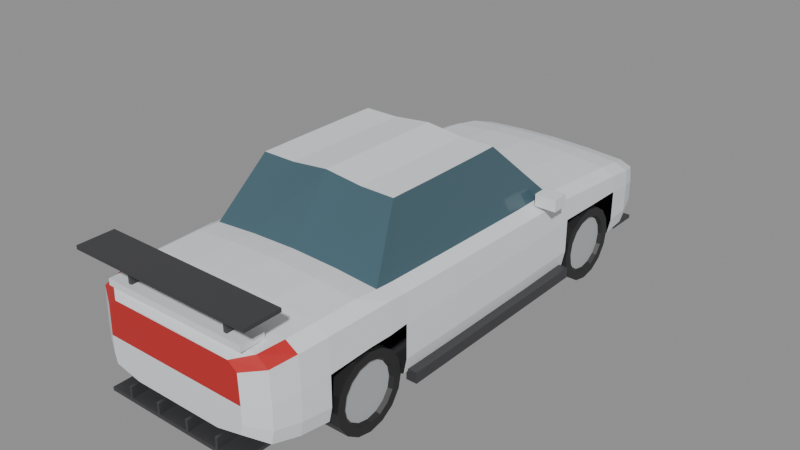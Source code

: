 # Source: sedan_template.blend  (saved by Blender 5.2.45; exported with 4.5.12 LTS)
import bpy
from mathutils import Matrix  # noqa: F401  (used for matrix-valued properties, if any)

bpy.ops.wm.read_factory_settings(use_empty=True)
scene = bpy.context.scene
scene.name = 'Scene'

# ---- collections
col_shape = bpy.data.collections.new('SHAPE'); scene.collection.children.link(col_shape)
col_wheels = bpy.data.collections.new('WHEELS'); scene.collection.children.link(col_wheels)
col_sockets = bpy.data.collections.new('SOCKETS'); scene.collection.children.link(col_sockets)
col_mods = bpy.data.collections.new('MODS'); scene.collection.children.link(col_mods)

# ---- materials (node trees are filled in below, after node groups)
mat_paint = bpy.data.materials.new('paint')
mat_paint.diffuse_color = (0.8, 0.82, 0.85, 1.0)
mat_glass = bpy.data.materials.new('glass')
mat_glass.diffuse_color = (0.06, 0.12, 0.15, 1.0)
mat_plastic = bpy.data.materials.new('plastic')
mat_plastic.diffuse_color = (0.05, 0.05, 0.055, 1.0)
mat_light_f = bpy.data.materials.new('light_F')
mat_light_f.diffuse_color = (0.9, 0.92, 0.95, 1.0)
mat_light_r = bpy.data.materials.new('light_R')
mat_light_r.diffuse_color = (0.55, 0.02, 0.02, 1.0)
mat_chrome = bpy.data.materials.new('chrome')
mat_chrome.diffuse_color = (0.6, 0.62, 0.65, 1.0)
mat_tyre = bpy.data.materials.new('tyre')
mat_tyre.diffuse_color = (0.02, 0.02, 0.02, 1.0)
mat_rim = bpy.data.materials.new('rim')
mat_rim.diffuse_color = (0.45, 0.46, 0.48, 1.0)

# ---- material node trees
mat_paint.use_nodes = True; mat_paint.node_tree.nodes.clear()
_N = mat_paint.node_tree.nodes; _L = mat_paint.node_tree.links
n0 = _N.new('ShaderNodeBsdfPrincipled'); n0.name = 'Principled BSDF'; n0.location = (-200, 100)
n0.inputs[0].default_value = (0.8, 0.82, 0.85, 1.0)
n0.inputs[10].default_value = 0.005
n1 = _N.new('ShaderNodeOutputMaterial'); n1.name = 'Material Output'; n1.location = (200, 100)
_L.new(n0.outputs[0], n1.inputs[0])
n1.is_active_output = True
mat_glass.use_nodes = True; mat_glass.node_tree.nodes.clear()
_N = mat_glass.node_tree.nodes; _L = mat_glass.node_tree.links
n0 = _N.new('ShaderNodeBsdfPrincipled'); n0.name = 'Principled BSDF'; n0.location = (-200, 100)
n0.inputs[0].default_value = (0.06, 0.12, 0.15, 1.0)
n0.inputs[2].default_value = 0.08
n0.inputs[10].default_value = 0.005
n1 = _N.new('ShaderNodeOutputMaterial'); n1.name = 'Material Output'; n1.location = (200, 100)
_L.new(n0.outputs[0], n1.inputs[0])
n1.is_active_output = True
mat_plastic.use_nodes = True; mat_plastic.node_tree.nodes.clear()
_N = mat_plastic.node_tree.nodes; _L = mat_plastic.node_tree.links
n0 = _N.new('ShaderNodeBsdfPrincipled'); n0.name = 'Principled BSDF'; n0.location = (-200, 100)
n0.inputs[0].default_value = (0.05, 0.05, 0.055, 1.0)
n0.inputs[10].default_value = 0.005
n1 = _N.new('ShaderNodeOutputMaterial'); n1.name = 'Material Output'; n1.location = (200, 100)
_L.new(n0.outputs[0], n1.inputs[0])
n1.is_active_output = True
mat_light_f.use_nodes = True; mat_light_f.node_tree.nodes.clear()
_N = mat_light_f.node_tree.nodes; _L = mat_light_f.node_tree.links
n0 = _N.new('ShaderNodeBsdfPrincipled'); n0.name = 'Principled BSDF'; n0.location = (-200, 100)
n0.inputs[0].default_value = (0.9, 0.92, 0.95, 1.0)
n0.inputs[10].default_value = 0.005
n1 = _N.new('ShaderNodeOutputMaterial'); n1.name = 'Material Output'; n1.location = (200, 100)
_L.new(n0.outputs[0], n1.inputs[0])
n1.is_active_output = True
mat_light_r.use_nodes = True; mat_light_r.node_tree.nodes.clear()
_N = mat_light_r.node_tree.nodes; _L = mat_light_r.node_tree.links
n0 = _N.new('ShaderNodeBsdfPrincipled'); n0.name = 'Principled BSDF'; n0.location = (-200, 100)
n0.inputs[0].default_value = (0.55, 0.02, 0.02, 1.0)
n0.inputs[10].default_value = 0.005
n1 = _N.new('ShaderNodeOutputMaterial'); n1.name = 'Material Output'; n1.location = (200, 100)
_L.new(n0.outputs[0], n1.inputs[0])
n1.is_active_output = True
mat_chrome.use_nodes = True; mat_chrome.node_tree.nodes.clear()
_N = mat_chrome.node_tree.nodes; _L = mat_chrome.node_tree.links
n0 = _N.new('ShaderNodeBsdfPrincipled'); n0.name = 'Principled BSDF'; n0.location = (-200, 100)
n0.inputs[0].default_value = (0.6, 0.62, 0.65, 1.0)
n0.inputs[2].default_value = 0.08
n0.inputs[10].default_value = 0.005
n1 = _N.new('ShaderNodeOutputMaterial'); n1.name = 'Material Output'; n1.location = (200, 100)
_L.new(n0.outputs[0], n1.inputs[0])
n1.is_active_output = True
mat_tyre.use_nodes = True; mat_tyre.node_tree.nodes.clear()
_N = mat_tyre.node_tree.nodes; _L = mat_tyre.node_tree.links
n0 = _N.new('ShaderNodeBsdfPrincipled'); n0.name = 'Principled BSDF'; n0.location = (-200, 100)
n0.inputs[0].default_value = (0.02, 0.02, 0.02, 1.0)
n0.inputs[10].default_value = 0.005
n1 = _N.new('ShaderNodeOutputMaterial'); n1.name = 'Material Output'; n1.location = (200, 100)
_L.new(n0.outputs[0], n1.inputs[0])
n1.is_active_output = True
mat_rim.use_nodes = True; mat_rim.node_tree.nodes.clear()
_N = mat_rim.node_tree.nodes; _L = mat_rim.node_tree.links
n0 = _N.new('ShaderNodeBsdfPrincipled'); n0.name = 'Principled BSDF'; n0.location = (-200, 100)
n0.inputs[0].default_value = (0.45, 0.46, 0.48, 1.0)
n0.inputs[10].default_value = 0.005
n1 = _N.new('ShaderNodeOutputMaterial'); n1.name = 'Material Output'; n1.location = (200, 100)
_L.new(n0.outputs[0], n1.inputs[0])
n1.is_active_output = True

# ---- meshes
me_shape = bpy.data.meshes.new('shape')
me_shape.from_pydata([(0.0, 2.25, 0.33), (0.372, 2.25, 0.33), (0.582, 2.25, 0.36), (0.6, 2.25, 0.42), (0.6, 2.25, 0.52), (0.591, 2.25, 0.64), (0.516, 2.25, 0.68), (0.27, 2.25, 0.694), (0.0, 2.25, 0.7), (-0.27, 2.25, 0.694), (-0.516, 2.25, 0.68), (-0.591, 2.25, 0.64), (-0.6, 2.25, 0.52), (-0.6, 2.25, 0.42), (-0.582, 2.25, 0.36), (-0.372, 2.25, 0.33), (0.0, 2.15, 0.24), (0.4898, 2.15, 0.24), (0.7663, 2.15, 0.3), (0.79, 2.15, 0.4), (0.79, 2.15, 0.58), (0.7782, 2.15, 0.71), (0.6794, 2.15, 0.75), (0.3555, 2.15, 0.771), (0.0, 2.15, 0.78), (-0.3555, 2.15, 0.771), (-0.6794, 2.15, 0.75), (-0.7782, 2.15, 0.71), (-0.79, 2.15, 0.58), (-0.79, 2.15, 0.4), (-0.7663, 2.15, 0.3), (-0.4898, 2.15, 0.24), (0.0, 1.95, 0.2), (0.5301, 1.95, 0.2), (0.8293, 1.95, 0.28), (0.855, 1.95, 0.4), (0.855, 1.95, 0.63), (0.8422, 1.95, 0.76), (0.7353, 1.95, 0.81), (0.3848, 1.95, 0.838), (0.0, 1.95, 0.85), (-0.3848, 1.95, 0.838), (-0.7353, 1.95, 0.81), (-0.8422, 1.95, 0.76), (-0.855, 1.95, 0.63), (-0.855, 1.95, 0.4), (-0.8293, 1.95, 0.28), (-0.5301, 1.95, 0.2), (0.0, 1.71, 0.17), (0.5394, 1.71, 0.17), (0.8439, 1.71, 0.27), (0.87, 1.71, 0.4), (0.87, 1.71, 0.66), (0.8569, 1.71, 0.8), (0.7482, 1.71, 0.85), (0.3915, 1.71, 0.8815), (0.0, 1.71, 0.895), (-0.3915, 1.71, 0.8815), (-0.7482, 1.71, 0.85), (-0.8569, 1.71, 0.8), (-0.87, 1.71, 0.66), (-0.87, 1.71, 0.4), (-0.8439, 1.71, 0.27), (-0.5394, 1.71, 0.17), (0.0, 1.35, 0.16), (0.5425, 1.35, 0.16), (0.6054, -0.156, 1.45), (0.3168, -0.156, 1.45), (0.875, 1.35, 0.67), (0.8619, 1.35, 0.83), (0.7525, 1.35, 0.88), (0.3938, 1.35, 0.915), (0.0, 1.35, 0.93), (-0.3938, 1.35, 0.915), (-0.7525, 1.35, 0.88), (-0.8619, 1.35, 0.83), (-0.875, 1.35, 0.67), (-0.6054, 0.096, 1.45), (-0.602, 0.32, 1.45), (-0.5425, 1.35, 0.16), (0.0, 0.99, 0.16), (0.5425, 0.99, 0.16), (0.8487, 0.99, 0.27), (0.875, 0.99, 0.4), (0.875, 0.99, 0.68), (0.8619, 0.99, 0.86), (0.7525, 0.99, 0.91), (0.3938, 0.99, 0.945), (0.0, 0.99, 0.96), (-0.3938, 0.99, 0.945), (-0.7525, 0.99, 0.91), (-0.8619, 0.99, 0.86), (-0.875, 0.99, 0.68), (-0.875, 0.99, 0.4), (-0.8487, 0.99, 0.27), (-0.5425, 0.99, 0.16), (0.0, 0.85, 0.16), (0.5425, 0.85, 0.16), (0.8487, 0.85, 0.27), (0.875, 0.85, 0.4), (0.875, 0.85, 0.68), (0.8619, 0.85, 0.87), (0.7525, 0.85, 0.93), (0.3938, 0.85, 0.958), (0.0, 0.85, 0.97), (-0.3938, 0.85, 0.958), (-0.7525, 0.85, 0.93), (-0.8619, 0.85, 0.87), (-0.875, 0.85, 0.68), (-0.875, 0.85, 0.4), (-0.8487, 0.85, 0.27), (-0.5425, 0.85, 0.16), (0.0, 0.45, 0.16), (0.5456, 0.45, 0.16), (0.8536, 0.45, 0.27), (0.88, 0.45, 0.4), (0.88, 0.45, 0.68), (0.8668, 0.45, 0.88), (0.7568, 0.45, 0.93), (-0.7568, 0.45, 0.93), (-0.8668, 0.45, 0.88), (-0.88, 0.45, 0.68), (-0.88, 0.45, 0.4), (-0.8536, 0.45, 0.27), (-0.5456, 0.45, 0.16), (0.0, 0.0, 0.16), (0.5456, 0.0, 0.16), (0.8536, 0.0, 0.27), (0.88, 0.0, 0.4), (0.88, 0.0, 0.68), (0.8668, 0.0, 0.89), (0.7568, 0.0, 0.94), (-0.7568, 0.0, 0.94), (-0.8668, 0.0, 0.89), (-0.88, 0.0, 0.68), (-0.88, 0.0, 0.4), (-0.8536, 0.0, 0.27), (-0.5456, 0.0, 0.16), (0.0, -0.45, 0.16), (0.5456, -0.45, 0.16), (0.8536, -0.45, 0.27), (0.88, -0.45, 0.4), (0.88, -0.45, 0.68), (0.8668, -0.45, 0.9), (0.7568, -0.45, 0.95), (-0.7568, -0.45, 0.95), (-0.8668, -0.45, 0.9), (-0.88, -0.45, 0.68), (-0.88, -0.45, 0.4), (-0.8536, -0.45, 0.27), (-0.5456, -0.45, 0.16), (0.0, -0.99, 0.16), (0.5425, -0.99, 0.16), (0.8487, -0.99, 0.27), (0.875, -0.99, 0.4), (0.875, -0.99, 0.68), (0.8619, -0.99, 0.91), (0.7525, -0.99, 0.96), (-0.7525, -0.99, 0.96), (-0.8619, -0.99, 0.91), (-0.875, -0.99, 0.68), (-0.875, -0.99, 0.4), (-0.8487, -0.99, 0.27), (-0.5425, -0.99, 0.16), (0.0, -1.15, 0.16), (0.5425, -1.15, 0.16), (-0.3168, 0.096, 1.45), (-0.315, 0.32, 1.451), (0.875, -1.15, 0.67), (0.8619, -1.15, 0.92), (0.7525, -1.15, 0.97), (0.3938, -1.15, 0.998), (0.0, -1.15, 1.01), (-0.3938, -1.15, 0.998), (-0.7525, -1.15, 0.97), (-0.8619, -1.15, 0.92), (-0.875, -1.15, 0.67), (0.0, 0.096, 1.485), (0.0, 0.32, 1.485), (-0.5425, -1.15, 0.16), (0.0, -1.35, 0.17), (0.5394, -1.35, 0.17), (0.6054, 0.096, 1.45), (0.3168, 0.096, 1.45), (0.87, -1.35, 0.67), (0.8569, -1.35, 0.92), (0.7482, -1.35, 0.985), (0.3915, -1.35, 1.013), (0.0, -1.35, 1.025), (-0.3915, -1.35, 1.013), (-0.7482, -1.35, 0.985), (-0.8569, -1.35, 0.92), (-0.87, -1.35, 0.67), (0.315, 0.32, 1.451), (0.602, 0.32, 1.45), (-0.5394, -1.35, 0.17), (0.0, -1.71, 0.19), (0.5332, -1.71, 0.19), (0.8342, -1.71, 0.28), (0.86, -1.71, 0.4), (0.86, -1.71, 0.65), (0.8471, -1.71, 0.92), (0.7396, -1.71, 0.985), (0.387, -1.71, 1.01), (0.0, -1.71, 1.02), (-0.387, -1.71, 1.01), (-0.7396, -1.71, 0.985), (-0.8471, -1.71, 0.92), (-0.86, -1.71, 0.65), (-0.86, -1.71, 0.4), (-0.8342, -1.71, 0.28), (-0.5332, -1.71, 0.19), (0.0, -1.95, 0.22), (0.5208, -1.95, 0.22), (0.8148, -1.95, 0.3), (0.84, -1.95, 0.42), (0.84, -1.95, 0.64), (0.8274, -1.95, 0.91), (0.7224, -1.95, 0.975), (0.378, -1.95, 0.996), (0.0, -1.95, 1.005), (-0.378, -1.95, 0.996), (-0.7224, -1.95, 0.975), (-0.8274, -1.95, 0.91), (-0.84, -1.95, 0.64), (-0.84, -1.95, 0.42), (-0.8148, -1.95, 0.3), (-0.5208, -1.95, 0.22), (0.0, -2.15, 0.27), (0.4898, -2.15, 0.27), (0.7663, -2.15, 0.33), (0.79, -2.15, 0.44), (0.79, -2.15, 0.62), (0.7782, -2.15, 0.88), (0.6794, -2.15, 0.95), (0.3555, -2.15, 0.964), (0.0, -2.15, 0.97), (-0.3555, -2.15, 0.964), (-0.6794, -2.15, 0.95), (-0.7782, -2.15, 0.88), (-0.79, -2.15, 0.62), (-0.79, -2.15, 0.44), (-0.7663, -2.15, 0.33), (-0.4898, -2.15, 0.27), (0.0, -2.25, 0.33), (0.3844, -2.25, 0.33), (0.6014, -2.25, 0.38), (0.62, -2.25, 0.46), (0.62, -2.25, 0.6), (0.6107, -2.25, 0.84), (0.5332, -2.25, 0.9), (0.279, -2.25, 0.907), (0.0, -2.25, 0.91), (-0.279, -2.25, 0.907), (-0.5332, -2.25, 0.9), (-0.6107, -2.25, 0.84), (-0.62, -2.25, 0.6), (-0.62, -2.25, 0.46), (-0.6014, -2.25, 0.38), (-0.3844, -2.25, 0.33), (0.0, -0.156, 1.485), (-0.3168, -0.156, 1.45), (-0.6054, -0.156, 1.45), (0.3168, -0.408, 1.45), (0.6054, -0.408, 1.45), (0.0, -0.408, 1.485), (-0.3168, -0.408, 1.45), (-0.6054, -0.408, 1.45), (0.315, -0.7104, 1.451), (0.602, -0.7104, 1.45), (0.0, -0.7104, 1.485), (-0.315, -0.7104, 1.451), (-0.602, -0.7104, 1.45), (0.315, -0.8, 1.451), (0.602, -0.8, 1.45), (0.0, -0.8, 1.485), (-0.315, -0.8, 1.451), (-0.602, -0.8, 1.45)], [], [(0, 1, 17, 16), (1, 2, 18, 17), (2, 3, 19, 18), (3, 4, 20, 19), (4, 5, 21, 20), (5, 6, 22, 21), (6, 7, 23, 22), (7, 8, 24, 23), (8, 9, 25, 24), (9, 10, 26, 25), (10, 11, 27, 26), (11, 12, 28, 27), (12, 13, 29, 28), (13, 14, 30, 29), (14, 15, 31, 30), (15, 0, 16, 31), (16, 17, 33, 32), (17, 18, 34, 33), (18, 19, 35, 34), (19, 20, 36, 35), (20, 21, 37, 36), (21, 22, 38, 37), (22, 23, 39, 38), (23, 24, 40, 39), (24, 25, 41, 40), (25, 26, 42, 41), (26, 27, 43, 42), (27, 28, 44, 43), (28, 29, 45, 44), (29, 30, 46, 45), (30, 31, 47, 46), (31, 16, 32, 47), (32, 33, 49, 48), (33, 34, 50, 49), (34, 35, 51, 50), (35, 36, 52, 51), (36, 37, 53, 52), (37, 38, 54, 53), (38, 39, 55, 54), (39, 40, 56, 55), (40, 41, 57, 56), (41, 42, 58, 57), (42, 43, 59, 58), (43, 44, 60, 59), (44, 45, 61, 60), (45, 46, 62, 61), (46, 47, 63, 62), (47, 32, 48, 63), (48, 49, 65, 64), (103, 104, 178, 193), (131, 118, 182, 66), (170, 157, 269, 274), (52, 53, 69, 68), (53, 54, 70, 69), (54, 55, 71, 70), (55, 56, 72, 71), (56, 57, 73, 72), (57, 58, 74, 73), (58, 59, 75, 74), (59, 60, 76, 75), (173, 172, 275, 276), (106, 119, 77, 78), (102, 103, 193, 194), (63, 48, 64, 79), (64, 65, 81, 80), (145, 158, 272, 267), (118, 102, 194, 182), (157, 144, 264, 269), (68, 69, 85, 84), (69, 70, 86, 85), (70, 71, 87, 86), (71, 72, 88, 87), (72, 73, 89, 88), (73, 74, 90, 89), (74, 75, 91, 90), (75, 76, 92, 91), (172, 171, 273, 275), (271, 272, 277, 276), (270, 271, 276, 275), (79, 64, 80, 95), (80, 81, 97, 96), (81, 82, 98, 97), (82, 83, 99, 98), (83, 84, 100, 99), (84, 85, 101, 100), (85, 86, 102, 101), (86, 87, 103, 102), (87, 88, 104, 103), (88, 89, 105, 104), (89, 90, 106, 105), (90, 91, 107, 106), (91, 92, 108, 107), (92, 93, 109, 108), (93, 94, 110, 109), (94, 95, 111, 110), (95, 80, 96, 111), (96, 97, 113, 112), (97, 98, 114, 113), (98, 99, 115, 114), (99, 100, 116, 115), (100, 101, 117, 116), (101, 102, 118, 117), (106, 107, 120, 119), (107, 108, 121, 120), (108, 109, 122, 121), (109, 110, 123, 122), (110, 111, 124, 123), (111, 96, 112, 124), (112, 113, 126, 125), (113, 114, 127, 126), (114, 115, 128, 127), (115, 116, 129, 128), (116, 117, 130, 129), (117, 118, 131, 130), (119, 120, 133, 132), (120, 121, 134, 133), (121, 122, 135, 134), (122, 123, 136, 135), (123, 124, 137, 136), (124, 112, 125, 137), (125, 126, 139, 138), (126, 127, 140, 139), (127, 128, 141, 140), (128, 129, 142, 141), (129, 130, 143, 142), (130, 131, 144, 143), (132, 133, 146, 145), (133, 134, 147, 146), (134, 135, 148, 147), (135, 136, 149, 148), (136, 137, 150, 149), (137, 125, 138, 150), (138, 139, 152, 151), (139, 140, 153, 152), (140, 141, 154, 153), (141, 142, 155, 154), (142, 143, 156, 155), (143, 144, 157, 156), (145, 146, 159, 158), (146, 147, 160, 159), (147, 148, 161, 160), (148, 149, 162, 161), (149, 150, 163, 162), (150, 138, 151, 163), (151, 152, 165, 164), (268, 270, 275, 273), (269, 268, 273, 274), (266, 267, 272, 271), (155, 156, 169, 168), (156, 157, 170, 169), (158, 159, 175, 174), (159, 160, 176, 175), (265, 266, 271, 270), (263, 265, 270, 268), (264, 263, 268, 269), (163, 151, 164, 179), (164, 165, 181, 180), (261, 262, 267, 266), (260, 261, 266, 265), (67, 260, 265, 263), (168, 169, 185, 184), (169, 170, 186, 185), (170, 171, 187, 186), (171, 172, 188, 187), (172, 173, 189, 188), (173, 174, 190, 189), (174, 175, 191, 190), (175, 176, 192, 191), (66, 67, 263, 264), (166, 77, 262, 261), (177, 166, 261, 260), (179, 164, 180, 195), (180, 181, 197, 196), (183, 177, 260, 67), (182, 183, 67, 66), (167, 78, 77, 166), (184, 185, 201, 200), (185, 186, 202, 201), (186, 187, 203, 202), (187, 188, 204, 203), (188, 189, 205, 204), (189, 190, 206, 205), (190, 191, 207, 206), (191, 192, 208, 207), (178, 167, 166, 177), (193, 178, 177, 183), (194, 193, 183, 182), (195, 180, 196, 211), (196, 197, 213, 212), (197, 198, 214, 213), (198, 199, 215, 214), (199, 200, 216, 215), (200, 201, 217, 216), (201, 202, 218, 217), (202, 203, 219, 218), (203, 204, 220, 219), (204, 205, 221, 220), (205, 206, 222, 221), (206, 207, 223, 222), (207, 208, 224, 223), (208, 209, 225, 224), (209, 210, 226, 225), (210, 211, 227, 226), (211, 196, 212, 227), (212, 213, 229, 228), (213, 214, 230, 229), (214, 215, 231, 230), (215, 216, 232, 231), (216, 217, 233, 232), (217, 218, 234, 233), (218, 219, 235, 234), (219, 220, 236, 235), (220, 221, 237, 236), (221, 222, 238, 237), (222, 223, 239, 238), (223, 224, 240, 239), (224, 225, 241, 240), (225, 226, 242, 241), (226, 227, 243, 242), (227, 212, 228, 243), (228, 229, 245, 244), (229, 230, 246, 245), (230, 231, 247, 246), (231, 232, 248, 247), (232, 233, 249, 248), (233, 234, 250, 249), (234, 235, 251, 250), (235, 236, 252, 251), (236, 237, 253, 252), (237, 238, 254, 253), (238, 239, 255, 254), (239, 240, 256, 255), (240, 241, 257, 256), (241, 242, 258, 257), (242, 243, 259, 258), (243, 228, 244, 259), (0, 15, 1), (1, 15, 14, 2), (2, 14, 13, 3), (3, 13, 12, 4), (4, 12, 11, 5), (5, 11, 10, 6), (6, 10, 9, 7), (7, 9, 8), (259, 244, 245), (259, 245, 246, 258), (258, 246, 247, 257), (257, 247, 248, 256), (256, 248, 249, 255), (255, 249, 250, 254), (254, 250, 251, 253), (253, 251, 252), (158, 174, 277, 272), (119, 132, 262, 77), (174, 173, 276, 277), (104, 105, 167, 178), (144, 131, 66, 264), (171, 170, 274, 273), (132, 145, 267, 262), (105, 106, 78, 167)])
me_shape.polygons.foreach_set('material_index', [2, 2, 0, 0, 3, 0, 0, 0, 0, 0, 0, 3, 0, 0, 2, 2, 2, 2, 0, 0, 3, 0, 0, 0, 0, 0, 0, 3, 0, 0, 2, 2, 2, 2, 0, 0, 0, 0, 0, 0, 0, 0, 0, 0, 0, 0, 2, 2, 2, 1, 1, 1, 0, 0, 0, 0, 0, 0, 0, 0, 1, 1, 1, 2, 2, 1, 1, 1, 0, 0, 0, 0, 0, 0, 0, 0, 1, 0, 0, 2, 2, 2, 0, 0, 0, 0, 0, 0, 0, 0, 0, 0, 0, 0, 2, 2, 2, 2, 0, 0, 0, 0, 0, 0, 0, 0, 2, 2, 2, 2, 0, 0, 0, 0, 0, 0, 0, 0, 2, 2, 2, 2, 0, 0, 0, 0, 0, 0, 0, 0, 2, 2, 2, 2, 0, 0, 0, 0, 0, 0, 0, 0, 2, 2, 2, 0, 0, 0, 0, 0, 0, 0, 0, 0, 0, 2, 2, 0, 0, 0, 0, 0, 0, 0, 0, 0, 0, 0, 0, 0, 0, 2, 2, 0, 0, 0, 0, 0, 0, 0, 0, 0, 0, 0, 0, 0, 0, 2, 2, 2, 0, 0, 0, 0, 0, 0, 0, 0, 0, 0, 0, 0, 2, 2, 2, 2, 0, 0, 0, 4, 0, 0, 0, 0, 4, 0, 0, 0, 2, 2, 2, 2, 0, 0, 0, 4, 0, 0, 0, 0, 4, 0, 0, 0, 2, 2, 2, 0, 0, 0, 3, 0, 0, 0, 2, 0, 0, 0, 4, 4, 0, 0, 1, 1, 1, 1, 1, 1, 1, 1])
me_shape.materials.append(mat_paint)
me_shape.materials.append(mat_glass)
me_shape.materials.append(mat_plastic)
me_shape.materials.append(mat_light_f)
me_shape.materials.append(mat_light_r)
me_shape.materials.append(mat_chrome)
me_shape.materials.append(mat_tyre)
me_shape.materials.append(mat_rim)
me_shape.use_mirror_x = True
me_shape.update()
me_mirror_l = bpy.data.meshes.new('mirror_L')
me_mirror_l.from_pydata([(-0.98, 0.62, 0.92), (-0.98, 0.62, 1.02), (-0.98, 0.76, 0.92), (-0.98, 0.76, 1.02), (-0.8, 0.62, 0.92), (-0.8, 0.62, 1.02), (-0.8, 0.76, 0.92), (-0.8, 0.76, 1.02)], [], [(0, 1, 3, 2), (2, 3, 7, 6), (6, 7, 5, 4), (4, 5, 1, 0), (2, 6, 4, 0), (7, 3, 1, 5)])
me_mirror_l.materials.append(mat_paint)
me_mirror_l.update()
me_mirror_r = bpy.data.meshes.new('mirror_R')
me_mirror_r.from_pydata([(0.8, 0.62, 0.92), (0.8, 0.62, 1.02), (0.8, 0.76, 0.92), (0.8, 0.76, 1.02), (0.98, 0.62, 0.92), (0.98, 0.62, 1.02), (0.98, 0.76, 0.92), (0.98, 0.76, 1.02)], [], [(0, 1, 3, 2), (2, 3, 7, 6), (6, 7, 5, 4), (4, 5, 1, 0), (2, 6, 4, 0), (7, 3, 1, 5)])
me_mirror_r.materials.append(mat_paint)
me_mirror_r.update()
me_wheel = bpy.data.meshes.new('wheel')
me_wheel.from_pydata([(0.1025, 0.316, 7.739e-09), (0.1025, 0.2919, -0.1209), (-0.1025, 0.316, -7.739e-09), (0.0725, 0.226, 5.78e-09), (-0.1025, 0.2919, -0.1209), (0.0725, 0.2088, -0.08649), (-0.1025, 0.2234, -0.2234), (0.0725, 0.1598, -0.1598), (-0.1025, 0.1209, -0.2919), (0.0725, 0.08649, -0.2088), (-0.1025, 0.0, -0.316), (0.0725, -1.508e-10, -0.226), (-0.1025, -0.1209, -0.2919), (0.0725, -0.08649, -0.2088), (-0.1025, -0.2234, -0.2234), (0.0725, -0.1598, -0.1598), (-0.1025, -0.2919, -0.1209), (0.0725, -0.2088, -0.08649), (-0.1025, -0.316, -7.739e-09), (0.0725, -0.226, 5.78e-09), (-0.1025, -0.2919, 0.1209), (0.0725, -0.2088, 0.08649), (-0.1025, -0.2234, 0.2234), (0.0725, -0.1598, 0.1598), (-0.1025, -0.1209, 0.2919), (0.0725, -0.08649, 0.2088), (-0.1025, 0.0, 0.316), (0.0725, -1.508e-10, 0.226), (-0.1025, 0.1209, 0.2919), (0.0725, 0.08649, 0.2088), (-0.1025, 0.2234, 0.2234), (0.0725, 0.1598, 0.1598), (-0.1025, 0.2919, 0.1209), (0.0725, 0.2088, 0.08649), (0.1025, 0.2234, -0.2234), (0.1025, 0.1209, -0.2919), (0.1025, 0.0, -0.316), (0.1025, -0.1209, -0.2919), (0.1025, -0.2234, -0.2234), (0.1025, -0.2919, -0.1209), (0.1025, -0.316, 7.739e-09), (0.1025, -0.2919, 0.1209), (0.1025, -0.2234, 0.2234), (0.1025, -0.1209, 0.2919), (0.1025, 0.0, 0.316), (0.1025, 0.1209, 0.2919), (0.1025, 0.2234, 0.2234), (0.1025, 0.2919, 0.1209), (0.1025, 0.246, 7.739e-09), (0.1025, 0.2273, 0.09414), (0.1025, 0.1739, 0.1739), (0.1025, 0.09414, 0.2273), (0.1025, 0.0, 0.246), (0.1025, -0.09414, 0.2273), (0.1025, -0.1739, 0.1739), (0.1025, -0.2273, 0.09414), (0.1025, -0.246, 7.739e-09), (0.1025, -0.2273, -0.09414), (0.1025, -0.1739, -0.1739), (0.1025, -0.09414, -0.2273), (0.1025, 0.0, -0.246), (0.1025, 0.09414, -0.2273), (0.1025, 0.1739, -0.1739), (0.1025, 0.2273, -0.09414)], [], [(7, 9, 61, 62), (50, 49, 47, 46), (2, 0, 1, 4), (5, 7, 62, 63), (51, 50, 46, 45), (4, 1, 34, 6), (11, 13, 59, 60), (52, 51, 45, 44), (6, 34, 35, 8), (13, 15, 58, 59), (53, 52, 44, 43), (8, 35, 36, 10), (15, 17, 57, 58), (54, 53, 43, 42), (10, 36, 37, 12), (17, 19, 56, 57), (55, 54, 42, 41), (12, 37, 38, 14), (19, 21, 55, 56), (56, 55, 41, 40), (14, 38, 39, 16), (21, 23, 54, 55), (57, 56, 40, 39), (16, 39, 40, 18), (23, 25, 53, 54), (58, 57, 39, 38), (18, 40, 41, 20), (25, 27, 52, 53), (59, 58, 38, 37), (20, 41, 42, 22), (27, 29, 51, 52), (60, 59, 37, 36), (22, 42, 43, 24), (29, 31, 50, 51), (61, 60, 36, 35), (24, 43, 44, 26), (31, 33, 49, 50), (62, 61, 35, 34), (26, 44, 45, 28), (33, 3, 48, 49), (63, 62, 34, 1), (28, 45, 46, 30), (5, 3, 33, 31, 29, 27, 25, 23, 21, 19, 17, 15, 13, 11, 9, 7), (48, 63, 1, 0), (30, 46, 47, 32), (9, 11, 60, 61), (49, 48, 0, 47), (32, 47, 0, 2), (2, 4, 6, 8, 10, 12, 14, 16, 18, 20, 22, 24, 26, 28, 30, 32), (3, 5, 63, 48)])
me_wheel.polygons.foreach_set('material_index', [0, 0, 0, 0, 0, 0, 0, 0, 0, 0, 0, 0, 0, 0, 0, 0, 0, 0, 0, 0, 0, 0, 0, 0, 0, 0, 0, 0, 0, 0, 0, 0, 0, 0, 0, 0, 0, 0, 0, 0, 0, 0, 1, 0, 0, 0, 0, 0, 0, 0])
me_wheel.materials.append(mat_tyre)
me_wheel.materials.append(mat_rim)
me_wheel.update()
me_bumper_f_lip = bpy.data.meshes.new('bumper_F_lip')
me_bumper_f_lip.from_pydata([(-0.74, 2.02, 0.15), (-0.74, 2.02, 0.18), (-0.74, 2.3, 0.15), (-0.74, 2.3, 0.18), (0.74, 2.02, 0.15), (0.74, 2.02, 0.18), (0.74, 2.3, 0.15), (0.74, 2.3, 0.18)], [], [(0, 1, 3, 2), (2, 3, 7, 6), (6, 7, 5, 4), (4, 5, 1, 0), (2, 6, 4, 0), (7, 3, 1, 5)])
me_bumper_f_lip.materials.append(mat_plastic)
me_bumper_f_lip.update()
me_bumper_r_diffuser = bpy.data.meshes.new('bumper_R_diffuser')
me_bumper_r_diffuser.from_pydata([(-0.62, -2.3, 0.18), (-0.62, -2.3, 0.21), (-0.62, -1.98, 0.18), (-0.62, -1.98, 0.21), (0.62, -2.3, 0.18), (0.62, -2.3, 0.21), (0.62, -1.98, 0.18), (0.62, -1.98, 0.21)], [], [(0, 1, 3, 2), (2, 3, 7, 6), (6, 7, 5, 4), (4, 5, 1, 0), (2, 6, 4, 0), (7, 3, 1, 5)])
me_bumper_r_diffuser.materials.append(mat_plastic)
me_bumper_r_diffuser.update()
me_bumper_r_diffuser_fin0 = bpy.data.meshes.new('bumper_R_diffuser_fin0')
me_bumper_r_diffuser_fin0.from_pydata([(-0.43, -2.3, 0.21), (-0.43, -2.3, 0.3), (-0.43, -2.02, 0.21), (-0.43, -2.02, 0.3), (-0.41, -2.3, 0.21), (-0.41, -2.3, 0.3), (-0.41, -2.02, 0.21), (-0.41, -2.02, 0.3)], [], [(0, 1, 3, 2), (2, 3, 7, 6), (6, 7, 5, 4), (4, 5, 1, 0), (2, 6, 4, 0), (7, 3, 1, 5)])
me_bumper_r_diffuser_fin0.materials.append(mat_plastic)
me_bumper_r_diffuser_fin0.update()
me_bumper_r_diffuser_fin1 = bpy.data.meshes.new('bumper_R_diffuser_fin1')
me_bumper_r_diffuser_fin1.from_pydata([(-0.15, -2.3, 0.21), (-0.15, -2.3, 0.3), (-0.15, -2.02, 0.21), (-0.15, -2.02, 0.3), (-0.13, -2.3, 0.21), (-0.13, -2.3, 0.3), (-0.13, -2.02, 0.21), (-0.13, -2.02, 0.3)], [], [(0, 1, 3, 2), (2, 3, 7, 6), (6, 7, 5, 4), (4, 5, 1, 0), (2, 6, 4, 0), (7, 3, 1, 5)])
me_bumper_r_diffuser_fin1.materials.append(mat_plastic)
me_bumper_r_diffuser_fin1.update()
me_bumper_r_diffuser_fin2 = bpy.data.meshes.new('bumper_R_diffuser_fin2')
me_bumper_r_diffuser_fin2.from_pydata([(0.13, -2.3, 0.21), (0.13, -2.3, 0.3), (0.13, -2.02, 0.21), (0.13, -2.02, 0.3), (0.15, -2.3, 0.21), (0.15, -2.3, 0.3), (0.15, -2.02, 0.21), (0.15, -2.02, 0.3)], [], [(0, 1, 3, 2), (2, 3, 7, 6), (6, 7, 5, 4), (4, 5, 1, 0), (2, 6, 4, 0), (7, 3, 1, 5)])
me_bumper_r_diffuser_fin2.materials.append(mat_plastic)
me_bumper_r_diffuser_fin2.update()
me_bumper_r_diffuser_fin3 = bpy.data.meshes.new('bumper_R_diffuser_fin3')
me_bumper_r_diffuser_fin3.from_pydata([(0.41, -2.3, 0.21), (0.41, -2.3, 0.3), (0.41, -2.02, 0.21), (0.41, -2.02, 0.3), (0.43, -2.3, 0.21), (0.43, -2.3, 0.3), (0.43, -2.02, 0.21), (0.43, -2.02, 0.3)], [], [(0, 1, 3, 2), (2, 3, 7, 6), (6, 7, 5, 4), (4, 5, 1, 0), (2, 6, 4, 0), (7, 3, 1, 5)])
me_bumper_r_diffuser_fin3.materials.append(mat_plastic)
me_bumper_r_diffuser_fin3.update()
me_skirt_l_skirt = bpy.data.meshes.new('skirt_L_skirt')
me_skirt_l_skirt.from_pydata([(-0.93, -0.95, 0.2), (-0.93, -0.95, 0.29), (-0.93, 0.95, 0.2), (-0.93, 0.95, 0.29), (-0.84, -0.95, 0.2), (-0.84, -0.95, 0.29), (-0.84, 0.95, 0.2), (-0.84, 0.95, 0.29)], [], [(0, 1, 3, 2), (2, 3, 7, 6), (6, 7, 5, 4), (4, 5, 1, 0), (2, 6, 4, 0), (7, 3, 1, 5)])
me_skirt_l_skirt.materials.append(mat_plastic)
me_skirt_l_skirt.update()
me_skirt_r_skirt = bpy.data.meshes.new('skirt_R_skirt')
me_skirt_r_skirt.from_pydata([(0.84, -0.95, 0.2), (0.84, -0.95, 0.29), (0.84, 0.95, 0.2), (0.84, 0.95, 0.29), (0.93, -0.95, 0.2), (0.93, -0.95, 0.29), (0.93, 0.95, 0.2), (0.93, 0.95, 0.29)], [], [(0, 1, 3, 2), (2, 3, 7, 6), (6, 7, 5, 4), (4, 5, 1, 0), (2, 6, 4, 0), (7, 3, 1, 5)])
me_skirt_r_skirt.materials.append(mat_plastic)
me_skirt_r_skirt.update()
me_spoiler_roof_ext = bpy.data.meshes.new('spoiler_roof_ext')
me_spoiler_roof_ext.from_pydata([(-0.62, -2.22, 0.97), (-0.62, -2.22, 1.02), (-0.62, -2.02, 0.97), (-0.62, -2.02, 1.02), (0.62, -2.22, 0.97), (0.62, -2.22, 1.02), (0.62, -2.02, 0.97), (0.62, -2.02, 1.02)], [], [(0, 1, 3, 2), (2, 3, 7, 6), (6, 7, 5, 4), (4, 5, 1, 0), (2, 6, 4, 0), (7, 3, 1, 5)])
me_spoiler_roof_ext.materials.append(mat_paint)
me_spoiler_roof_ext.update()
me_spoiler_gt_wing = bpy.data.meshes.new('spoiler_gt_wing')
me_spoiler_gt_wing.from_pydata([(-0.78, -2.32, 1.22), (-0.78, -2.32, 1.25), (-0.78, -2.02, 1.22), (-0.78, -2.02, 1.25), (0.78, -2.32, 1.22), (0.78, -2.32, 1.25), (0.78, -2.02, 1.22), (0.78, -2.02, 1.25)], [], [(0, 1, 3, 2), (2, 3, 7, 6), (6, 7, 5, 4), (4, 5, 1, 0), (2, 6, 4, 0), (7, 3, 1, 5)])
me_spoiler_gt_wing.materials.append(mat_plastic)
me_spoiler_gt_wing.update()
me_spoiler_gt_wing_postl = bpy.data.meshes.new('spoiler_gt_wing_postL')
me_spoiler_gt_wing_postl.from_pydata([(-0.465, -2.18, 0.97), (-0.465, -2.18, 1.22), (-0.465, -2.1, 0.97), (-0.465, -2.1, 1.22), (-0.435, -2.18, 0.97), (-0.435, -2.18, 1.22), (-0.435, -2.1, 0.97), (-0.435, -2.1, 1.22)], [], [(0, 1, 3, 2), (2, 3, 7, 6), (6, 7, 5, 4), (4, 5, 1, 0), (2, 6, 4, 0), (7, 3, 1, 5)])
me_spoiler_gt_wing_postl.materials.append(mat_plastic)
me_spoiler_gt_wing_postl.update()
me_spoiler_gt_wing_postr = bpy.data.meshes.new('spoiler_gt_wing_postR')
me_spoiler_gt_wing_postr.from_pydata([(0.435, -2.18, 0.97), (0.435, -2.18, 1.22), (0.435, -2.1, 0.97), (0.435, -2.1, 1.22), (0.465, -2.18, 0.97), (0.465, -2.18, 1.22), (0.465, -2.1, 0.97), (0.465, -2.1, 1.22)], [], [(0, 1, 3, 2), (2, 3, 7, 6), (6, 7, 5, 4), (4, 5, 1, 0), (2, 6, 4, 0), (7, 3, 1, 5)])
me_spoiler_gt_wing_postr.materials.append(mat_plastic)
me_spoiler_gt_wing_postr.update()

# ---- objects
ob_shape = bpy.data.objects.new('shape', me_shape)
ob_mirror_l = bpy.data.objects.new('mirror_L', me_mirror_l)
ob_mirror_r = bpy.data.objects.new('mirror_R', me_mirror_r)
ob_wheel_fl = bpy.data.objects.new('wheel_FL', me_wheel)
ob_wheel_fr = bpy.data.objects.new('wheel_FR', me_wheel)
ob_wheel_rl = bpy.data.objects.new('wheel_RL', me_wheel)
ob_wheel_rr = bpy.data.objects.new('wheel_RR', me_wheel)
ob_socket_wheel_fl = bpy.data.objects.new('SOCKET_wheel_FL', None)
ob_socket_wheel_fr = bpy.data.objects.new('SOCKET_wheel_FR', None)
ob_socket_wheel_rl = bpy.data.objects.new('SOCKET_wheel_RL', None)
ob_socket_wheel_rr = bpy.data.objects.new('SOCKET_wheel_RR', None)
ob_socket_bumper_f = bpy.data.objects.new('SOCKET_bumper_F', None)
ob_socket_bumper_r = bpy.data.objects.new('SOCKET_bumper_R', None)
ob_socket_skirt_l = bpy.data.objects.new('SOCKET_skirt_L', None)
ob_socket_skirt_r = bpy.data.objects.new('SOCKET_skirt_R', None)
ob_socket_hood = bpy.data.objects.new('SOCKET_hood', None)
ob_socket_roof = bpy.data.objects.new('SOCKET_roof', None)
ob_socket_spoiler = bpy.data.objects.new('SOCKET_spoiler', None)
ob_socket_exhaust = bpy.data.objects.new('SOCKET_exhaust', None)
ob_socket_grille = bpy.data.objects.new('SOCKET_grille', None)
ob_bumper_f_lip = bpy.data.objects.new('bumper_F_lip', me_bumper_f_lip)
ob_bumper_r_diffuser = bpy.data.objects.new('bumper_R_diffuser', me_bumper_r_diffuser)
ob_bumper_r_diffuser_fin0 = bpy.data.objects.new('bumper_R_diffuser_fin0', me_bumper_r_diffuser_fin0)
ob_bumper_r_diffuser_fin1 = bpy.data.objects.new('bumper_R_diffuser_fin1', me_bumper_r_diffuser_fin1)
ob_bumper_r_diffuser_fin2 = bpy.data.objects.new('bumper_R_diffuser_fin2', me_bumper_r_diffuser_fin2)
ob_bumper_r_diffuser_fin3 = bpy.data.objects.new('bumper_R_diffuser_fin3', me_bumper_r_diffuser_fin3)
ob_skirt_l_skirt = bpy.data.objects.new('skirt_L_skirt', me_skirt_l_skirt)
ob_skirt_r_skirt = bpy.data.objects.new('skirt_R_skirt', me_skirt_r_skirt)
ob_spoiler_roof_ext = bpy.data.objects.new('spoiler_roof_ext', me_spoiler_roof_ext)
ob_spoiler_gt_wing = bpy.data.objects.new('spoiler_gt_wing', me_spoiler_gt_wing)
ob_spoiler_gt_wing_postl = bpy.data.objects.new('spoiler_gt_wing_postL', me_spoiler_gt_wing_postl)
ob_spoiler_gt_wing_postr = bpy.data.objects.new('spoiler_gt_wing_postR', me_spoiler_gt_wing_postr)

# ---- transforms, parenting, visibility, modifiers, constraints
ob_shape.location = (0.0, 0.0, 0.0)
ob_shape.use_mesh_mirror_x = True
_vg = ob_shape.vertex_groups.new(name='body')
_vg = ob_shape.vertex_groups.new(name='bumper_F')
_vg = ob_shape.vertex_groups.new(name='bumper_R')
_vg = ob_shape.vertex_groups.new(name='hood')
_vg = ob_shape.vertex_groups.new(name='tailgate')
_vg = ob_shape.vertex_groups.new(name='fender_FL')
_vg = ob_shape.vertex_groups.new(name='fender_FR')
_vg = ob_shape.vertex_groups.new(name='door_FL')
_vg = ob_shape.vertex_groups.new(name='door_FR')
_vg = ob_shape.vertex_groups.new(name='door_RL')
_vg = ob_shape.vertex_groups.new(name='door_RR')
_vg = ob_shape.vertex_groups.new(name='skirt_L')
_vg = ob_shape.vertex_groups.new(name='skirt_R')
ob_mirror_l.location = (0.0, 0.0, 0.0)
ob_mirror_r.location = (0.0, 0.0, 0.0)
ob_wheel_fl.location = (-0.76, 1.35, 0.316)
ob_wheel_fl.rotation_euler = (0.0, 0.0, 3.142)
ob_wheel_fr.location = (0.76, 1.35, 0.316)
ob_wheel_rl.location = (-0.76, -1.35, 0.316)
ob_wheel_rl.rotation_euler = (0.0, 0.0, 3.142)
ob_wheel_rr.location = (0.76, -1.35, 0.316)
ob_socket_wheel_fl.location = (-0.76, 1.35, 0.316)
ob_socket_wheel_fl.empty_display_type = 'ARROWS'
ob_socket_wheel_fl.empty_display_size = 0.15
ob_socket_wheel_fr.location = (0.76, 1.35, 0.316)
ob_socket_wheel_fr.empty_display_type = 'ARROWS'
ob_socket_wheel_fr.empty_display_size = 0.15
ob_socket_wheel_rl.location = (-0.76, -1.35, 0.316)
ob_socket_wheel_rl.empty_display_type = 'ARROWS'
ob_socket_wheel_rl.empty_display_size = 0.15
ob_socket_wheel_rr.location = (0.76, -1.35, 0.316)
ob_socket_wheel_rr.empty_display_type = 'ARROWS'
ob_socket_wheel_rr.empty_display_size = 0.15
ob_socket_bumper_f.location = (0.0, 2.25, 0.4)
ob_socket_bumper_f.empty_display_type = 'ARROWS'
ob_socket_bumper_f.empty_display_size = 0.15
ob_socket_bumper_r.location = (0.0, -2.25, 0.42)
ob_socket_bumper_r.empty_display_type = 'ARROWS'
ob_socket_bumper_r.empty_display_size = 0.15
ob_socket_skirt_l.location = (-0.88, 0.0, 0.27)
ob_socket_skirt_l.empty_display_type = 'ARROWS'
ob_socket_skirt_l.empty_display_size = 0.15
ob_socket_skirt_r.location = (0.88, 0.0, 0.27)
ob_socket_skirt_r.empty_display_type = 'ARROWS'
ob_socket_skirt_r.empty_display_size = 0.15
ob_socket_hood.location = (0.0, 1.5, 0.92)
ob_socket_hood.empty_display_type = 'ARROWS'
ob_socket_hood.empty_display_size = 0.15
ob_socket_roof.location = (0.0, -0.2, 1.48)
ob_socket_roof.empty_display_type = 'ARROWS'
ob_socket_roof.empty_display_size = 0.15
ob_socket_spoiler.location = (0.0, -2.1, 0.97)
ob_socket_spoiler.empty_display_type = 'ARROWS'
ob_socket_spoiler.empty_display_size = 0.15
ob_socket_exhaust.location = (0.45, -2.25, 0.3)
ob_socket_exhaust.empty_display_type = 'ARROWS'
ob_socket_exhaust.empty_display_size = 0.15
ob_socket_grille.location = (0.0, 2.25, 0.58)
ob_socket_grille.empty_display_type = 'ARROWS'
ob_socket_grille.empty_display_size = 0.15
ob_bumper_f_lip.location = (0.0, 0.0, 0.0)
ob_bumper_r_diffuser.location = (0.0, 0.0, 0.0)
ob_bumper_r_diffuser_fin0.parent = ob_bumper_r_diffuser
ob_bumper_r_diffuser_fin0.location = (0.0, 0.0, 0.0)
ob_bumper_r_diffuser_fin1.parent = ob_bumper_r_diffuser
ob_bumper_r_diffuser_fin1.location = (0.0, 0.0, 0.0)
ob_bumper_r_diffuser_fin2.parent = ob_bumper_r_diffuser
ob_bumper_r_diffuser_fin2.location = (0.0, 0.0, 0.0)
ob_bumper_r_diffuser_fin3.parent = ob_bumper_r_diffuser
ob_bumper_r_diffuser_fin3.location = (0.0, 0.0, 0.0)
ob_skirt_l_skirt.location = (0.0, 0.0, 0.0)
ob_skirt_r_skirt.location = (0.0, 0.0, 0.0)
ob_spoiler_roof_ext.location = (0.0, 0.0, 0.0)
ob_spoiler_gt_wing.location = (0.0, 0.0, 0.0)
ob_spoiler_gt_wing_postl.parent = ob_spoiler_gt_wing
ob_spoiler_gt_wing_postl.location = (0.0, 0.0, 0.0)
ob_spoiler_gt_wing_postr.parent = ob_spoiler_gt_wing
ob_spoiler_gt_wing_postr.location = (0.0, 0.0, 0.0)

# ---- collection membership
col_shape.objects.link(ob_shape)
col_shape.objects.link(ob_mirror_l)
col_shape.objects.link(ob_mirror_r)
col_wheels.objects.link(ob_wheel_fl)
col_wheels.objects.link(ob_wheel_fr)
col_wheels.objects.link(ob_wheel_rl)
col_wheels.objects.link(ob_wheel_rr)
col_sockets.objects.link(ob_socket_wheel_fl)
col_sockets.objects.link(ob_socket_wheel_fr)
col_sockets.objects.link(ob_socket_wheel_rl)
col_sockets.objects.link(ob_socket_wheel_rr)
col_sockets.objects.link(ob_socket_bumper_f)
col_sockets.objects.link(ob_socket_bumper_r)
col_sockets.objects.link(ob_socket_skirt_l)
col_sockets.objects.link(ob_socket_skirt_r)
col_sockets.objects.link(ob_socket_hood)
col_sockets.objects.link(ob_socket_roof)
col_sockets.objects.link(ob_socket_spoiler)
col_sockets.objects.link(ob_socket_exhaust)
col_sockets.objects.link(ob_socket_grille)
col_mods.objects.link(ob_bumper_f_lip)
col_mods.objects.link(ob_bumper_r_diffuser)
col_mods.objects.link(ob_bumper_r_diffuser_fin0)
col_mods.objects.link(ob_bumper_r_diffuser_fin1)
col_mods.objects.link(ob_bumper_r_diffuser_fin2)
col_mods.objects.link(ob_bumper_r_diffuser_fin3)
col_mods.objects.link(ob_skirt_l_skirt)
col_mods.objects.link(ob_skirt_r_skirt)
col_mods.objects.link(ob_spoiler_roof_ext)
col_mods.objects.link(ob_spoiler_gt_wing)
col_mods.objects.link(ob_spoiler_gt_wing_postl)
col_mods.objects.link(ob_spoiler_gt_wing_postr)

# ---- scene / render settings (as saved in the file)
scene.frame_start = 1; scene.frame_end = 250; scene.frame_set(1)
scene.render.engine = 'BLENDER_EEVEE_NEXT'
scene.render.bake_bias = 0.0
scene.render.bake_samples = 0
scene.render.compositor_device = 'GPU'
scene.eevee.use_volume_custom_range = False
scene.eevee.fast_gi_thickness_near = 0.1
scene.eevee.fast_gi_thickness_far = 0.0
scene.eevee.ray_tracing_options.screen_trace_thickness = 0.1
bpy.context.view_layer.update()

# ---- added for rendering (the .blend has no active camera and no usable light): camera, sun + grey world if the file has none
cam_auto = bpy.data.cameras.new('AutoCamera')
cam_auto.lens = 50.0
cam_auto.sensor_width = 36.0
cam_auto.clip_end = 1000.0
ob_auto_camera = bpy.data.objects.new('AutoCamera', cam_auto)
scene.collection.objects.link(ob_auto_camera)
ob_auto_camera.location = (4.84231, -5.82078, 4.61635)
ob_auto_camera.rotation_euler = (1.09748, -7.21219e-08, 0.694738)
scene.camera = ob_auto_camera
light_auto_sun = bpy.data.lights.new('AutoSun', 'SUN')
light_auto_sun.energy = 3.0
light_auto_sun.angle = 0.0523599
ob_auto_sun = bpy.data.objects.new('AutoSun', light_auto_sun)
scene.collection.objects.link(ob_auto_sun)
ob_auto_sun.rotation_euler = (0.872665, 0.174533, 0.523599)
if scene.world is None:
    world_auto = bpy.data.worlds.new('AutoWorld')
    world_auto.color = (0.3, 0.3, 0.3)
    scene.world = world_auto
bpy.context.view_layer.update()
